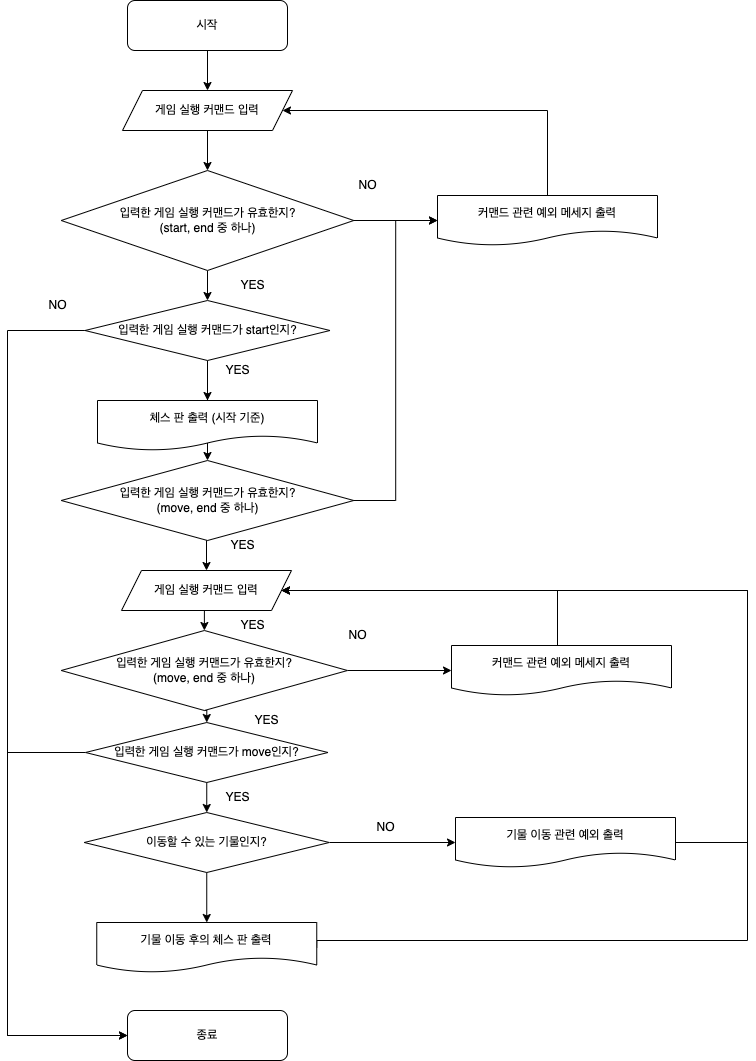

The diagram above was exported from draw.io. Its source (the exported page's mxGraphModel, read from the mxfile embedded in the PNG):
<mxGraphModel dx="1194" dy="648" grid="1" gridSize="10" guides="1" tooltips="1" connect="1" arrows="1" fold="1" page="1" pageScale="1" pageWidth="827" pageHeight="1169" math="0" shadow="0">
  <root>
    <mxCell id="0" />
    <mxCell id="1" parent="0" />
    <mxCell id="QGf3nWSSLcIIYA4U25w7-1" style="edgeStyle=orthogonalEdgeStyle;rounded=0;orthogonalLoop=1;jettySize=auto;html=1;exitX=0.5;exitY=1;exitDx=0;exitDy=0;entryX=0.5;entryY=0;entryDx=0;entryDy=0;" parent="1" source="hXcVnuJRkr7M4isGhW9q-1" target="hXcVnuJRkr7M4isGhW9q-2" edge="1">
      <mxGeometry relative="1" as="geometry" />
    </mxCell>
    <mxCell id="hXcVnuJRkr7M4isGhW9q-1" value="시작" style="rounded=1;whiteSpace=wrap;html=1;" parent="1" vertex="1">
      <mxGeometry x="140" y="30" width="160" height="50" as="geometry" />
    </mxCell>
    <mxCell id="QGf3nWSSLcIIYA4U25w7-2" style="edgeStyle=orthogonalEdgeStyle;rounded=0;orthogonalLoop=1;jettySize=auto;html=1;exitX=0.5;exitY=1;exitDx=0;exitDy=0;entryX=0.5;entryY=0;entryDx=0;entryDy=0;" parent="1" source="hXcVnuJRkr7M4isGhW9q-2" target="hXcVnuJRkr7M4isGhW9q-3" edge="1">
      <mxGeometry relative="1" as="geometry" />
    </mxCell>
    <mxCell id="hXcVnuJRkr7M4isGhW9q-2" value="게임 실행 커맨드 입력" style="shape=parallelogram;perimeter=parallelogramPerimeter;whiteSpace=wrap;html=1;fixedSize=1;" parent="1" vertex="1">
      <mxGeometry x="135" y="120" width="170" height="40" as="geometry" />
    </mxCell>
    <mxCell id="QGf3nWSSLcIIYA4U25w7-3" style="edgeStyle=orthogonalEdgeStyle;rounded=0;orthogonalLoop=1;jettySize=auto;html=1;exitX=1;exitY=0.5;exitDx=0;exitDy=0;entryX=0;entryY=0.5;entryDx=0;entryDy=0;" parent="1" source="hXcVnuJRkr7M4isGhW9q-3" target="hXcVnuJRkr7M4isGhW9q-15" edge="1">
      <mxGeometry relative="1" as="geometry" />
    </mxCell>
    <mxCell id="QGf3nWSSLcIIYA4U25w7-5" style="edgeStyle=orthogonalEdgeStyle;rounded=0;orthogonalLoop=1;jettySize=auto;html=1;exitX=0.5;exitY=1;exitDx=0;exitDy=0;entryX=0.5;entryY=0;entryDx=0;entryDy=0;" parent="1" source="hXcVnuJRkr7M4isGhW9q-3" target="hXcVnuJRkr7M4isGhW9q-4" edge="1">
      <mxGeometry relative="1" as="geometry" />
    </mxCell>
    <mxCell id="hXcVnuJRkr7M4isGhW9q-3" value="입력한 게임 실행 커맨드가 유효한지?&lt;br&gt;(start, end 중 하나)" style="rhombus;whiteSpace=wrap;html=1;" parent="1" vertex="1">
      <mxGeometry x="73.75" y="200" width="292.5" height="100" as="geometry" />
    </mxCell>
    <mxCell id="QGf3nWSSLcIIYA4U25w7-10" style="edgeStyle=orthogonalEdgeStyle;rounded=0;orthogonalLoop=1;jettySize=auto;html=1;exitX=0.5;exitY=1;exitDx=0;exitDy=0;entryX=0.5;entryY=0;entryDx=0;entryDy=0;" parent="1" source="hXcVnuJRkr7M4isGhW9q-4" target="hXcVnuJRkr7M4isGhW9q-7" edge="1">
      <mxGeometry relative="1" as="geometry" />
    </mxCell>
    <mxCell id="QGf3nWSSLcIIYA4U25w7-14" style="edgeStyle=orthogonalEdgeStyle;rounded=0;orthogonalLoop=1;jettySize=auto;html=1;exitX=0.5;exitY=1;exitDx=0;exitDy=0;entryX=0.5;entryY=0;entryDx=0;entryDy=0;" parent="1" source="hXcVnuJRkr7M4isGhW9q-4" target="hXcVnuJRkr7M4isGhW9q-8" edge="1">
      <mxGeometry relative="1" as="geometry" />
    </mxCell>
    <mxCell id="UNSjDDKP3I5RYIpAZZCg-25" style="edgeStyle=orthogonalEdgeStyle;rounded=0;orthogonalLoop=1;jettySize=auto;html=1;exitX=0;exitY=0.5;exitDx=0;exitDy=0;entryX=0;entryY=0.5;entryDx=0;entryDy=0;" parent="1" source="hXcVnuJRkr7M4isGhW9q-4" target="hXcVnuJRkr7M4isGhW9q-5" edge="1">
      <mxGeometry relative="1" as="geometry">
        <Array as="points">
          <mxPoint x="20" y="360" />
          <mxPoint x="20" y="1065" />
        </Array>
      </mxGeometry>
    </mxCell>
    <mxCell id="hXcVnuJRkr7M4isGhW9q-4" value="입력한 게임 실행 커맨드가 start인지?" style="rhombus;whiteSpace=wrap;html=1;" parent="1" vertex="1">
      <mxGeometry x="97.5" y="330" width="245" height="60" as="geometry" />
    </mxCell>
    <mxCell id="hXcVnuJRkr7M4isGhW9q-5" value="종료" style="rounded=1;whiteSpace=wrap;html=1;" parent="1" vertex="1">
      <mxGeometry x="140" y="1040" width="160" height="50" as="geometry" />
    </mxCell>
    <mxCell id="UNSjDDKP3I5RYIpAZZCg-2" style="edgeStyle=orthogonalEdgeStyle;rounded=0;orthogonalLoop=1;jettySize=auto;html=1;exitX=0.5;exitY=1;exitDx=0;exitDy=0;entryX=0.5;entryY=0;entryDx=0;entryDy=0;" parent="1" source="hXcVnuJRkr7M4isGhW9q-8" target="UNSjDDKP3I5RYIpAZZCg-1" edge="1">
      <mxGeometry relative="1" as="geometry" />
    </mxCell>
    <mxCell id="UNSjDDKP3I5RYIpAZZCg-27" style="edgeStyle=orthogonalEdgeStyle;rounded=0;orthogonalLoop=1;jettySize=auto;html=1;exitX=1;exitY=0.5;exitDx=0;exitDy=0;entryX=0;entryY=0.5;entryDx=0;entryDy=0;" parent="1" source="hXcVnuJRkr7M4isGhW9q-8" target="hXcVnuJRkr7M4isGhW9q-15" edge="1">
      <mxGeometry relative="1" as="geometry" />
    </mxCell>
    <mxCell id="hXcVnuJRkr7M4isGhW9q-8" value="입력한 게임 실행 커맨드가 유효한지?&lt;br&gt;(move, end 중 하나)" style="rhombus;whiteSpace=wrap;html=1;" parent="1" vertex="1">
      <mxGeometry x="73.75" y="490" width="292.5" height="80" as="geometry" />
    </mxCell>
    <mxCell id="QGf3nWSSLcIIYA4U25w7-17" style="edgeStyle=orthogonalEdgeStyle;rounded=0;orthogonalLoop=1;jettySize=auto;html=1;exitX=0.5;exitY=1;exitDx=0;exitDy=0;entryX=0.5;entryY=0;entryDx=0;entryDy=0;" parent="1" source="hXcVnuJRkr7M4isGhW9q-9" target="hXcVnuJRkr7M4isGhW9q-14" edge="1">
      <mxGeometry relative="1" as="geometry" />
    </mxCell>
    <mxCell id="UNSjDDKP3I5RYIpAZZCg-24" style="edgeStyle=orthogonalEdgeStyle;rounded=0;orthogonalLoop=1;jettySize=auto;html=1;exitX=0;exitY=0.5;exitDx=0;exitDy=0;entryX=0;entryY=0.5;entryDx=0;entryDy=0;" parent="1" source="hXcVnuJRkr7M4isGhW9q-9" target="hXcVnuJRkr7M4isGhW9q-5" edge="1">
      <mxGeometry relative="1" as="geometry">
        <Array as="points">
          <mxPoint x="20" y="782" />
          <mxPoint x="20" y="1065" />
        </Array>
      </mxGeometry>
    </mxCell>
    <mxCell id="hXcVnuJRkr7M4isGhW9q-9" value="입력한 게임 실행 커맨드가 move인지?" style="rhombus;whiteSpace=wrap;html=1;" parent="1" vertex="1">
      <mxGeometry x="98" y="752" width="242.5" height="60" as="geometry" />
    </mxCell>
    <mxCell id="QGf3nWSSLcIIYA4U25w7-24" style="edgeStyle=orthogonalEdgeStyle;rounded=0;orthogonalLoop=1;jettySize=auto;html=1;exitX=1;exitY=0.5;exitDx=0;exitDy=0;entryX=1;entryY=0.5;entryDx=0;entryDy=0;" parent="1" source="hXcVnuJRkr7M4isGhW9q-10" target="UNSjDDKP3I5RYIpAZZCg-1" edge="1">
      <mxGeometry relative="1" as="geometry">
        <Array as="points">
          <mxPoint x="329" y="970" />
          <mxPoint x="760" y="970" />
          <mxPoint x="760" y="620" />
        </Array>
      </mxGeometry>
    </mxCell>
    <mxCell id="hXcVnuJRkr7M4isGhW9q-10" value="기물 이동 후의 체스 판 출력" style="shape=document;whiteSpace=wrap;html=1;boundedLbl=1;" parent="1" vertex="1">
      <mxGeometry x="109.25" y="952" width="220" height="50" as="geometry" />
    </mxCell>
    <mxCell id="QGf3nWSSLcIIYA4U25w7-18" style="edgeStyle=orthogonalEdgeStyle;rounded=0;orthogonalLoop=1;jettySize=auto;html=1;exitX=1;exitY=0.5;exitDx=0;exitDy=0;entryX=0;entryY=0.5;entryDx=0;entryDy=0;" parent="1" source="hXcVnuJRkr7M4isGhW9q-14" target="hXcVnuJRkr7M4isGhW9q-18" edge="1">
      <mxGeometry relative="1" as="geometry" />
    </mxCell>
    <mxCell id="QGf3nWSSLcIIYA4U25w7-23" style="edgeStyle=orthogonalEdgeStyle;rounded=0;orthogonalLoop=1;jettySize=auto;html=1;exitX=0.5;exitY=1;exitDx=0;exitDy=0;entryX=0.5;entryY=0;entryDx=0;entryDy=0;" parent="1" source="hXcVnuJRkr7M4isGhW9q-14" target="hXcVnuJRkr7M4isGhW9q-10" edge="1">
      <mxGeometry relative="1" as="geometry" />
    </mxCell>
    <mxCell id="hXcVnuJRkr7M4isGhW9q-14" value="이동할 수 있는 기물인지?" style="rhombus;whiteSpace=wrap;html=1;" parent="1" vertex="1">
      <mxGeometry x="96.75" y="842" width="245" height="60" as="geometry" />
    </mxCell>
    <mxCell id="QGf3nWSSLcIIYA4U25w7-4" style="edgeStyle=orthogonalEdgeStyle;rounded=0;orthogonalLoop=1;jettySize=auto;html=1;exitX=0.5;exitY=0;exitDx=0;exitDy=0;entryX=1;entryY=0.5;entryDx=0;entryDy=0;" parent="1" source="hXcVnuJRkr7M4isGhW9q-15" target="hXcVnuJRkr7M4isGhW9q-2" edge="1">
      <mxGeometry relative="1" as="geometry">
        <Array as="points">
          <mxPoint x="560" y="140" />
        </Array>
      </mxGeometry>
    </mxCell>
    <mxCell id="hXcVnuJRkr7M4isGhW9q-15" value="커맨드 관련 예외 메세지 출력" style="shape=document;whiteSpace=wrap;html=1;boundedLbl=1;" parent="1" vertex="1">
      <mxGeometry x="450" y="225" width="220" height="50" as="geometry" />
    </mxCell>
    <mxCell id="hXcVnuJRkr7M4isGhW9q-17" value="YES" style="text;html=1;align=center;verticalAlign=middle;resizable=0;points=[];autosize=1;strokeColor=none;fillColor=none;" parent="1" vertex="1">
      <mxGeometry x="230" y="560" width="50" height="30" as="geometry" />
    </mxCell>
    <mxCell id="UNSjDDKP3I5RYIpAZZCg-26" style="edgeStyle=orthogonalEdgeStyle;rounded=0;orthogonalLoop=1;jettySize=auto;html=1;exitX=1;exitY=0.5;exitDx=0;exitDy=0;entryX=1;entryY=0.5;entryDx=0;entryDy=0;" parent="1" source="hXcVnuJRkr7M4isGhW9q-18" target="UNSjDDKP3I5RYIpAZZCg-1" edge="1">
      <mxGeometry relative="1" as="geometry">
        <Array as="points">
          <mxPoint x="760" y="872" />
          <mxPoint x="760" y="620" />
        </Array>
      </mxGeometry>
    </mxCell>
    <mxCell id="hXcVnuJRkr7M4isGhW9q-18" value="기물 이동 관련 예외 출력" style="shape=document;whiteSpace=wrap;html=1;boundedLbl=1;" parent="1" vertex="1">
      <mxGeometry x="468" y="847" width="220" height="50" as="geometry" />
    </mxCell>
    <mxCell id="QGf3nWSSLcIIYA4U25w7-6" value="NO" style="text;html=1;align=center;verticalAlign=middle;resizable=0;points=[];autosize=1;strokeColor=none;fillColor=none;" parent="1" vertex="1">
      <mxGeometry x="360" y="200" width="40" height="30" as="geometry" />
    </mxCell>
    <mxCell id="QGf3nWSSLcIIYA4U25w7-8" value="NO" style="text;html=1;align=center;verticalAlign=middle;resizable=0;points=[];autosize=1;strokeColor=none;fillColor=none;" parent="1" vertex="1">
      <mxGeometry x="50" y="320" width="40" height="30" as="geometry" />
    </mxCell>
    <mxCell id="QGf3nWSSLcIIYA4U25w7-9" value="YES" style="text;html=1;align=center;verticalAlign=middle;resizable=0;points=[];autosize=1;strokeColor=none;fillColor=none;" parent="1" vertex="1">
      <mxGeometry x="240" y="300" width="50" height="30" as="geometry" />
    </mxCell>
    <mxCell id="QGf3nWSSLcIIYA4U25w7-11" value="YES" style="text;html=1;align=center;verticalAlign=middle;resizable=0;points=[];autosize=1;strokeColor=none;fillColor=none;" parent="1" vertex="1">
      <mxGeometry x="225" y="385" width="50" height="30" as="geometry" />
    </mxCell>
    <mxCell id="hXcVnuJRkr7M4isGhW9q-7" value="체스 판 출력 (시작 기준)" style="shape=document;whiteSpace=wrap;html=1;boundedLbl=1;" parent="1" vertex="1">
      <mxGeometry x="110" y="430" width="220" height="50" as="geometry" />
    </mxCell>
    <mxCell id="QGf3nWSSLcIIYA4U25w7-20" value="YES" style="text;html=1;align=center;verticalAlign=middle;resizable=0;points=[];autosize=1;strokeColor=none;fillColor=none;" parent="1" vertex="1">
      <mxGeometry x="225" y="812" width="50" height="30" as="geometry" />
    </mxCell>
    <mxCell id="QGf3nWSSLcIIYA4U25w7-21" value="NO" style="text;html=1;align=center;verticalAlign=middle;resizable=0;points=[];autosize=1;strokeColor=none;fillColor=none;" parent="1" vertex="1">
      <mxGeometry x="350" y="650" width="40" height="30" as="geometry" />
    </mxCell>
    <mxCell id="QGf3nWSSLcIIYA4U25w7-22" value="NO" style="text;html=1;align=center;verticalAlign=middle;resizable=0;points=[];autosize=1;strokeColor=none;fillColor=none;" parent="1" vertex="1">
      <mxGeometry x="378" y="842" width="40" height="30" as="geometry" />
    </mxCell>
    <mxCell id="UNSjDDKP3I5RYIpAZZCg-10" style="edgeStyle=orthogonalEdgeStyle;rounded=0;orthogonalLoop=1;jettySize=auto;html=1;exitX=0.5;exitY=1;exitDx=0;exitDy=0;entryX=0.5;entryY=0;entryDx=0;entryDy=0;" parent="1" source="UNSjDDKP3I5RYIpAZZCg-1" target="UNSjDDKP3I5RYIpAZZCg-5" edge="1">
      <mxGeometry relative="1" as="geometry" />
    </mxCell>
    <mxCell id="UNSjDDKP3I5RYIpAZZCg-1" value="게임 실행 커맨드 입력" style="shape=parallelogram;perimeter=parallelogramPerimeter;whiteSpace=wrap;html=1;fixedSize=1;" parent="1" vertex="1">
      <mxGeometry x="134" y="600" width="170" height="40" as="geometry" />
    </mxCell>
    <mxCell id="UNSjDDKP3I5RYIpAZZCg-11" style="edgeStyle=orthogonalEdgeStyle;rounded=0;orthogonalLoop=1;jettySize=auto;html=1;exitX=0.5;exitY=1;exitDx=0;exitDy=0;entryX=0.5;entryY=0;entryDx=0;entryDy=0;" parent="1" source="UNSjDDKP3I5RYIpAZZCg-5" target="hXcVnuJRkr7M4isGhW9q-9" edge="1">
      <mxGeometry relative="1" as="geometry" />
    </mxCell>
    <mxCell id="UNSjDDKP3I5RYIpAZZCg-17" style="edgeStyle=orthogonalEdgeStyle;rounded=0;orthogonalLoop=1;jettySize=auto;html=1;exitX=1;exitY=0.5;exitDx=0;exitDy=0;entryX=0;entryY=0.5;entryDx=0;entryDy=0;" parent="1" source="UNSjDDKP3I5RYIpAZZCg-5" target="UNSjDDKP3I5RYIpAZZCg-16" edge="1">
      <mxGeometry relative="1" as="geometry" />
    </mxCell>
    <mxCell id="UNSjDDKP3I5RYIpAZZCg-5" value="입력한 게임 실행 커맨드가 유효한지?&lt;br&gt;(move, end 중 하나)" style="rhombus;whiteSpace=wrap;html=1;" parent="1" vertex="1">
      <mxGeometry x="73.75" y="660" width="286.25" height="80" as="geometry" />
    </mxCell>
    <mxCell id="UNSjDDKP3I5RYIpAZZCg-12" value="YES" style="text;html=1;align=center;verticalAlign=middle;resizable=0;points=[];autosize=1;strokeColor=none;fillColor=none;" parent="1" vertex="1">
      <mxGeometry x="254" y="735" width="50" height="30" as="geometry" />
    </mxCell>
    <mxCell id="UNSjDDKP3I5RYIpAZZCg-14" value="YES" style="text;html=1;align=center;verticalAlign=middle;resizable=0;points=[];autosize=1;strokeColor=none;fillColor=none;" parent="1" vertex="1">
      <mxGeometry x="240" y="640" width="50" height="30" as="geometry" />
    </mxCell>
    <mxCell id="UNSjDDKP3I5RYIpAZZCg-19" style="edgeStyle=orthogonalEdgeStyle;rounded=0;orthogonalLoop=1;jettySize=auto;html=1;exitX=0.5;exitY=0;exitDx=0;exitDy=0;entryX=1;entryY=0.5;entryDx=0;entryDy=0;" parent="1" source="UNSjDDKP3I5RYIpAZZCg-16" target="UNSjDDKP3I5RYIpAZZCg-1" edge="1">
      <mxGeometry relative="1" as="geometry">
        <Array as="points">
          <mxPoint x="570" y="675" />
          <mxPoint x="570" y="620" />
        </Array>
      </mxGeometry>
    </mxCell>
    <mxCell id="UNSjDDKP3I5RYIpAZZCg-16" value="커맨드 관련 예외 메세지 출력" style="shape=document;whiteSpace=wrap;html=1;boundedLbl=1;" parent="1" vertex="1">
      <mxGeometry x="464" y="675" width="220" height="50" as="geometry" />
    </mxCell>
  </root>
</mxGraphModel>